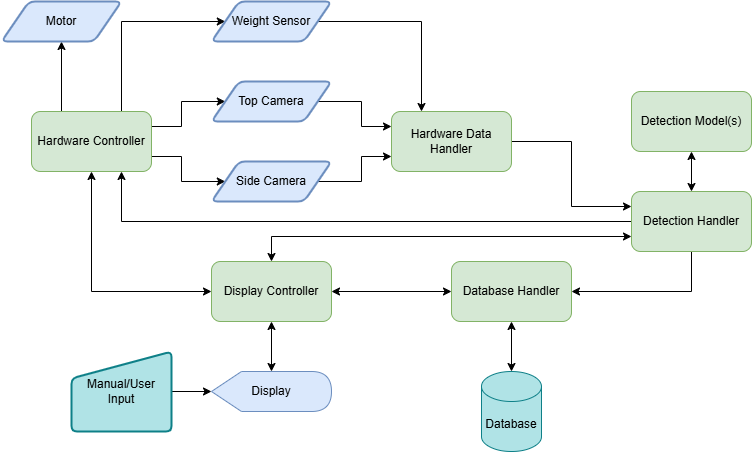

The diagram above was exported from draw.io. Its source (the exported page's mxGraphModel, read from the mxfile embedded in the PNG):
<mxGraphModel dx="1170" dy="777" grid="1" gridSize="10" guides="1" tooltips="1" connect="1" arrows="1" fold="1" page="1" pageScale="1" pageWidth="850" pageHeight="1100" math="0" shadow="0">
  <root>
    <mxCell id="0" />
    <mxCell id="1" parent="0" />
    <mxCell id="NiLW8S_SxBZXSryMLIsE-29" style="edgeStyle=orthogonalEdgeStyle;rounded=0;orthogonalLoop=1;jettySize=auto;html=1;exitX=0.25;exitY=0;exitDx=0;exitDy=0;entryX=0.5;entryY=1;entryDx=0;entryDy=0;" parent="1" source="o6E2glsTOojQDec785Ec-1" target="NiLW8S_SxBZXSryMLIsE-14" edge="1">
      <mxGeometry relative="1" as="geometry" />
    </mxCell>
    <mxCell id="NiLW8S_SxBZXSryMLIsE-31" style="edgeStyle=orthogonalEdgeStyle;rounded=0;orthogonalLoop=1;jettySize=auto;html=1;exitX=1;exitY=0.25;exitDx=0;exitDy=0;entryX=0;entryY=0.5;entryDx=0;entryDy=0;" parent="1" source="o6E2glsTOojQDec785Ec-1" target="NiLW8S_SxBZXSryMLIsE-17" edge="1">
      <mxGeometry relative="1" as="geometry" />
    </mxCell>
    <mxCell id="NiLW8S_SxBZXSryMLIsE-32" style="edgeStyle=orthogonalEdgeStyle;rounded=0;orthogonalLoop=1;jettySize=auto;html=1;exitX=1;exitY=0.75;exitDx=0;exitDy=0;entryX=0;entryY=0.5;entryDx=0;entryDy=0;" parent="1" source="o6E2glsTOojQDec785Ec-1" target="NiLW8S_SxBZXSryMLIsE-16" edge="1">
      <mxGeometry relative="1" as="geometry" />
    </mxCell>
    <mxCell id="NiLW8S_SxBZXSryMLIsE-60" style="edgeStyle=orthogonalEdgeStyle;rounded=0;orthogonalLoop=1;jettySize=auto;html=1;exitX=0.75;exitY=0;exitDx=0;exitDy=0;entryX=0;entryY=0.5;entryDx=0;entryDy=0;" parent="1" source="o6E2glsTOojQDec785Ec-1" target="NiLW8S_SxBZXSryMLIsE-13" edge="1">
      <mxGeometry relative="1" as="geometry">
        <Array as="points">
          <mxPoint x="170" y="330" />
        </Array>
      </mxGeometry>
    </mxCell>
    <mxCell id="o6E2glsTOojQDec785Ec-1" value="Hardware Controller" style="rounded=1;whiteSpace=wrap;html=1;fillColor=#d5e8d4;strokeColor=#82b366;" parent="1" vertex="1">
      <mxGeometry x="80" y="420" width="120" height="60" as="geometry" />
    </mxCell>
    <mxCell id="NiLW8S_SxBZXSryMLIsE-45" style="edgeStyle=orthogonalEdgeStyle;rounded=0;orthogonalLoop=1;jettySize=auto;html=1;exitX=1;exitY=0.5;exitDx=0;exitDy=0;entryX=0;entryY=0.25;entryDx=0;entryDy=0;" parent="1" source="o6E2glsTOojQDec785Ec-10" target="o6E2glsTOojQDec785Ec-12" edge="1">
      <mxGeometry relative="1" as="geometry" />
    </mxCell>
    <mxCell id="o6E2glsTOojQDec785Ec-10" value="Hardware Data Handler" style="rounded=1;whiteSpace=wrap;html=1;fillColor=#d5e8d4;strokeColor=#82b366;" parent="1" vertex="1">
      <mxGeometry x="440" y="420" width="120" height="60" as="geometry" />
    </mxCell>
    <mxCell id="o6E2glsTOojQDec785Ec-34" style="edgeStyle=orthogonalEdgeStyle;rounded=0;orthogonalLoop=1;jettySize=auto;html=1;exitX=0;exitY=0.5;exitDx=0;exitDy=0;entryX=0.5;entryY=1;entryDx=0;entryDy=0;startArrow=classic;startFill=1;" parent="1" source="o6E2glsTOojQDec785Ec-11" target="o6E2glsTOojQDec785Ec-1" edge="1">
      <mxGeometry relative="1" as="geometry" />
    </mxCell>
    <mxCell id="o6E2glsTOojQDec785Ec-11" value="Display Controller" style="rounded=1;whiteSpace=wrap;html=1;fillColor=#d5e8d4;strokeColor=#82b366;" parent="1" vertex="1">
      <mxGeometry x="260" y="570" width="120" height="60" as="geometry" />
    </mxCell>
    <mxCell id="NiLW8S_SxBZXSryMLIsE-52" style="edgeStyle=orthogonalEdgeStyle;rounded=0;orthogonalLoop=1;jettySize=auto;html=1;exitX=0.5;exitY=1;exitDx=0;exitDy=0;entryX=1;entryY=0.5;entryDx=0;entryDy=0;" parent="1" source="o6E2glsTOojQDec785Ec-12" target="o6E2glsTOojQDec785Ec-14" edge="1">
      <mxGeometry relative="1" as="geometry" />
    </mxCell>
    <mxCell id="NiLW8S_SxBZXSryMLIsE-53" style="edgeStyle=orthogonalEdgeStyle;rounded=0;orthogonalLoop=1;jettySize=auto;html=1;exitX=0;exitY=0.5;exitDx=0;exitDy=0;entryX=0.75;entryY=1;entryDx=0;entryDy=0;" parent="1" source="o6E2glsTOojQDec785Ec-12" target="o6E2glsTOojQDec785Ec-1" edge="1">
      <mxGeometry relative="1" as="geometry" />
    </mxCell>
    <mxCell id="NiLW8S_SxBZXSryMLIsE-54" style="edgeStyle=orthogonalEdgeStyle;rounded=0;orthogonalLoop=1;jettySize=auto;html=1;exitX=0;exitY=0.75;exitDx=0;exitDy=0;entryX=0.5;entryY=0;entryDx=0;entryDy=0;startArrow=classic;startFill=1;" parent="1" source="o6E2glsTOojQDec785Ec-12" target="o6E2glsTOojQDec785Ec-11" edge="1">
      <mxGeometry relative="1" as="geometry" />
    </mxCell>
    <mxCell id="o6E2glsTOojQDec785Ec-12" value="Detection Handler" style="rounded=1;whiteSpace=wrap;html=1;fillColor=#d5e8d4;strokeColor=#82b366;" parent="1" vertex="1">
      <mxGeometry x="680" y="500" width="120" height="60" as="geometry" />
    </mxCell>
    <mxCell id="NiLW8S_SxBZXSryMLIsE-51" value="" style="edgeStyle=orthogonalEdgeStyle;rounded=0;orthogonalLoop=1;jettySize=auto;html=1;startArrow=classic;startFill=1;" parent="1" source="o6E2glsTOojQDec785Ec-13" target="o6E2glsTOojQDec785Ec-12" edge="1">
      <mxGeometry relative="1" as="geometry" />
    </mxCell>
    <mxCell id="o6E2glsTOojQDec785Ec-13" value="Detection Model(s)" style="rounded=1;whiteSpace=wrap;html=1;fillColor=#d5e8d4;strokeColor=#82b366;" parent="1" vertex="1">
      <mxGeometry x="680" y="400" width="120" height="60" as="geometry" />
    </mxCell>
    <mxCell id="o6E2glsTOojQDec785Ec-33" style="edgeStyle=orthogonalEdgeStyle;rounded=0;orthogonalLoop=1;jettySize=auto;html=1;exitX=0;exitY=0.5;exitDx=0;exitDy=0;entryX=1;entryY=0.5;entryDx=0;entryDy=0;startArrow=classic;startFill=1;" parent="1" source="o6E2glsTOojQDec785Ec-14" target="o6E2glsTOojQDec785Ec-11" edge="1">
      <mxGeometry relative="1" as="geometry" />
    </mxCell>
    <mxCell id="o6E2glsTOojQDec785Ec-14" value="Database Handler" style="rounded=1;whiteSpace=wrap;html=1;fillColor=#d5e8d4;strokeColor=#82b366;" parent="1" vertex="1">
      <mxGeometry x="500" y="570" width="120" height="60" as="geometry" />
    </mxCell>
    <mxCell id="NiLW8S_SxBZXSryMLIsE-27" value="" style="edgeStyle=orthogonalEdgeStyle;rounded=0;orthogonalLoop=1;jettySize=auto;html=1;startArrow=classic;startFill=1;" parent="1" source="NiLW8S_SxBZXSryMLIsE-8" target="o6E2glsTOojQDec785Ec-11" edge="1">
      <mxGeometry relative="1" as="geometry" />
    </mxCell>
    <mxCell id="NiLW8S_SxBZXSryMLIsE-8" value="Display" style="shape=display;whiteSpace=wrap;html=1;fillColor=#dae8fc;strokeColor=#6c8ebf;" parent="1" vertex="1">
      <mxGeometry x="260" y="680" width="120" height="40" as="geometry" />
    </mxCell>
    <mxCell id="NiLW8S_SxBZXSryMLIsE-24" value="" style="edgeStyle=orthogonalEdgeStyle;rounded=0;orthogonalLoop=1;jettySize=auto;html=1;startArrow=classic;startFill=1;" parent="1" source="NiLW8S_SxBZXSryMLIsE-9" target="o6E2glsTOojQDec785Ec-14" edge="1">
      <mxGeometry relative="1" as="geometry" />
    </mxCell>
    <mxCell id="NiLW8S_SxBZXSryMLIsE-9" value="Database" style="shape=cylinder3;whiteSpace=wrap;html=1;boundedLbl=1;backgroundOutline=1;size=15;fillColor=#b0e3e6;strokeColor=#0e8088;" parent="1" vertex="1">
      <mxGeometry x="530" y="680" width="60" height="80" as="geometry" />
    </mxCell>
    <mxCell id="NiLW8S_SxBZXSryMLIsE-25" value="" style="edgeStyle=orthogonalEdgeStyle;rounded=0;orthogonalLoop=1;jettySize=auto;html=1;" parent="1" source="NiLW8S_SxBZXSryMLIsE-11" target="NiLW8S_SxBZXSryMLIsE-8" edge="1">
      <mxGeometry relative="1" as="geometry" />
    </mxCell>
    <mxCell id="NiLW8S_SxBZXSryMLIsE-11" value="&lt;font&gt;Manual/User Input&lt;/font&gt;" style="html=1;strokeWidth=2;shape=manualInput;whiteSpace=wrap;rounded=1;size=27;arcSize=11;fillColor=#b0e3e6;strokeColor=#0e8088;" parent="1" vertex="1">
      <mxGeometry x="120" y="660" width="100" height="80" as="geometry" />
    </mxCell>
    <mxCell id="NiLW8S_SxBZXSryMLIsE-49" style="edgeStyle=orthogonalEdgeStyle;rounded=0;orthogonalLoop=1;jettySize=auto;html=1;exitX=1;exitY=0.5;exitDx=0;exitDy=0;entryX=0.25;entryY=0;entryDx=0;entryDy=0;" parent="1" source="NiLW8S_SxBZXSryMLIsE-13" target="o6E2glsTOojQDec785Ec-10" edge="1">
      <mxGeometry relative="1" as="geometry" />
    </mxCell>
    <mxCell id="NiLW8S_SxBZXSryMLIsE-13" value="Weight Sensor" style="shape=parallelogram;html=1;strokeWidth=2;perimeter=parallelogramPerimeter;whiteSpace=wrap;rounded=1;arcSize=12;size=0.23;fillColor=#dae8fc;strokeColor=#6c8ebf;" parent="1" vertex="1">
      <mxGeometry x="260" y="310" width="120" height="40" as="geometry" />
    </mxCell>
    <mxCell id="NiLW8S_SxBZXSryMLIsE-14" value="Motor" style="shape=parallelogram;html=1;strokeWidth=2;perimeter=parallelogramPerimeter;whiteSpace=wrap;rounded=1;arcSize=12;size=0.23;fillColor=#dae8fc;strokeColor=#6c8ebf;" parent="1" vertex="1">
      <mxGeometry x="50" y="310" width="120" height="40" as="geometry" />
    </mxCell>
    <mxCell id="NiLW8S_SxBZXSryMLIsE-59" style="edgeStyle=orthogonalEdgeStyle;rounded=0;orthogonalLoop=1;jettySize=auto;html=1;exitX=1;exitY=0.5;exitDx=0;exitDy=0;entryX=0;entryY=0.75;entryDx=0;entryDy=0;" parent="1" source="NiLW8S_SxBZXSryMLIsE-16" target="o6E2glsTOojQDec785Ec-10" edge="1">
      <mxGeometry relative="1" as="geometry" />
    </mxCell>
    <mxCell id="NiLW8S_SxBZXSryMLIsE-16" value="Side Camera" style="shape=parallelogram;html=1;strokeWidth=2;perimeter=parallelogramPerimeter;whiteSpace=wrap;rounded=1;arcSize=12;size=0.23;fillColor=#dae8fc;strokeColor=#6c8ebf;" parent="1" vertex="1">
      <mxGeometry x="260" y="470" width="120" height="40" as="geometry" />
    </mxCell>
    <mxCell id="NiLW8S_SxBZXSryMLIsE-57" style="edgeStyle=orthogonalEdgeStyle;rounded=0;orthogonalLoop=1;jettySize=auto;html=1;exitX=1;exitY=0.5;exitDx=0;exitDy=0;entryX=0;entryY=0.25;entryDx=0;entryDy=0;" parent="1" source="NiLW8S_SxBZXSryMLIsE-17" target="o6E2glsTOojQDec785Ec-10" edge="1">
      <mxGeometry relative="1" as="geometry" />
    </mxCell>
    <mxCell id="NiLW8S_SxBZXSryMLIsE-17" value="Top Camera" style="shape=parallelogram;html=1;strokeWidth=2;perimeter=parallelogramPerimeter;whiteSpace=wrap;rounded=1;arcSize=12;size=0.23;fillColor=#dae8fc;strokeColor=#6c8ebf;" parent="1" vertex="1">
      <mxGeometry x="260" y="390" width="120" height="40" as="geometry" />
    </mxCell>
  </root>
</mxGraphModel>